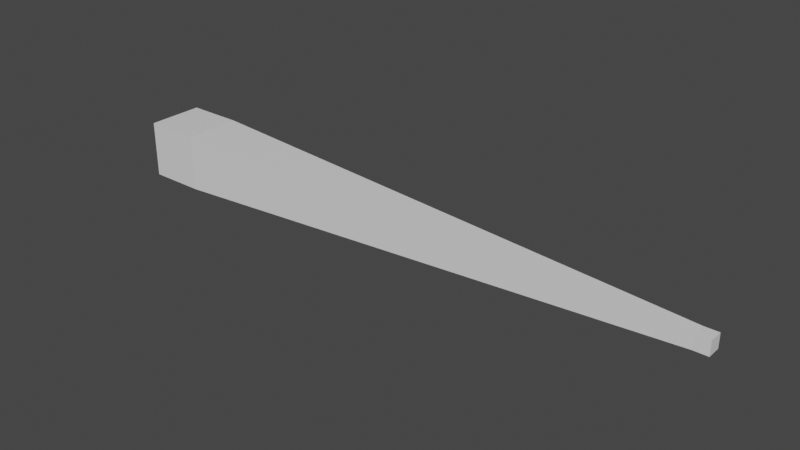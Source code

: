 # Source: untitled.blend  (saved by Blender 2.80.75; exported with 4.5.12 LTS)
import bpy
from mathutils import Matrix  # noqa: F401  (used for matrix-valued properties, if any)

bpy.ops.wm.read_factory_settings(use_empty=True)
scene = bpy.context.scene
scene.name = 'Scene'

# ---- collections
col_collection = bpy.data.collections.new('Collection'); scene.collection.children.link(col_collection)

# ---- materials (node trees are filled in below, after node groups)
mat_material = bpy.data.materials.new('Material')
mat_material.alpha_threshold = 0.0
mat_material.use_transparent_shadow = False
mat_material.line_color = (0.0, 0.0, 0.0, 1.0)

# ---- material node trees
mat_material.use_nodes = True; mat_material.node_tree.nodes.clear()
_N = mat_material.node_tree.nodes; _L = mat_material.node_tree.links
n0 = _N.new('ShaderNodeOutputMaterial'); n0.name = 'Material Output'; n0.location = (300, 300)
n1 = _N.new('ShaderNodeBsdfPrincipled'); n1.name = 'Principled BSDF'; n1.location = (10, 300)
n1.distribution = 'GGX'
n1.subsurface_method = 'BURLEY'
n1.inputs[2].default_value = 0.4
n1.inputs[3].default_value = 1.45
n1.inputs[27].default_value = (0.0, 0.0, 0.0, 1.0)
n1.inputs[28].default_value = 1.0
_L.new(n1.outputs[0], n0.inputs[0])
n0.is_active_output = True

# ---- world
world_world = bpy.data.worlds.new('World'); scene.world = world_world
world_world.use_nodes = True; world_world.node_tree.nodes.clear()
_N = world_world.node_tree.nodes; _L = world_world.node_tree.links
n0 = _N.new('ShaderNodeOutputWorld'); n0.name = 'World Output'; n0.location = (300, 300)
n1 = _N.new('ShaderNodeBackground'); n1.name = 'Background'; n1.location = (10, 300)
n1.inputs[0].default_value = (0.05088, 0.05088, 0.05088, 1.0)
_L.new(n1.outputs[0], n0.inputs[0])
n0.is_active_output = True
world_world.color = (0.05088, 0.05088, 0.05088)
world_world.use_sun_shadow = False
world_world.sun_shadow_jitter_overblur = 0.0

# ---- meshes
me_template_mesh = bpy.data.meshes.new('template_mesh')
me_template_mesh.from_pydata([(0.05, 0.05, -0.05), (0.05, -0.05, -0.05), (0.05, 0.05, 0.05), (0.05, -0.05, 0.05), (-0.05, 0.05, 0.05), (-0.05, -0.05, 0.05), (-0.05, 0.05, -0.05), (-0.05, -0.05, -0.05), (0.9875, 0.0125, 0.0125), (0.9875, -0.0125, 0.0125), (0.9875, 0.0125, -0.0125), (0.9875, -0.0125, -0.0125), (1.012, 0.0125, -0.0125), (1.012, -0.0125, -0.0125), (1.012, 0.0125, 0.0125), (1.012, -0.0125, 0.0125)], [], [(3, 2, 4, 5), (4, 6, 7, 5), (1, 3, 5, 7), (2, 0, 6, 4), (0, 1, 7, 6), (11, 10, 12, 13), (12, 14, 15, 13), (9, 11, 13, 15), (10, 8, 14, 12), (8, 9, 15, 14), (3, 1, 11, 9), (2, 3, 9, 8), (1, 0, 10, 11), (0, 2, 8, 10)])
_uv = me_template_mesh.uv_layers.new(name='UVMap')
_uv.uv.foreach_set('vector', [0.375, 0.5, 0.375, 0.75, 0.375, 0.75, 0.375, 0.5, 0.375, 0.75, 0.625, 0.75, 0.625, 1.0, 0.375, 1.0, 0.375, 0.25, 0.375, 0.5, 0.375, 0.5, 0.375, 0.25, 0.625, 0.5, 0.625, 0.75, 0.625, 0.75, 0.625, 0.5, 0.125, 0.5, 0.125, 0.75, 0.125, 0.75, 0.125, 0.5, 0.375, 0.5, 0.375, 0.75, 0.375, 0.75, 0.375, 0.5, 0.375, 0.75, 0.625, 0.75, 0.625, 1.0, 0.375, 1.0, 0.375, 0.25, 0.375, 0.5, 0.375, 0.5, 0.375, 0.25, 0.625, 0.5, 0.625, 0.75, 0.625, 0.75, 0.625, 0.5, 0.125, 0.5, 0.125, 0.75, 0.125, 0.75, 0.125, 0.5, 0.375, 0.5, 0.375, 0.25, 0.375, 0.5, 0.375, 0.25, 0.375, 0.75, 0.375, 0.5, 0.125, 0.75, 0.125, 0.5, 0.375, 0.25, 0.125, 0.5, 0.375, 0.75, 0.375, 0.5, 0.125, 0.5, 0.375, 0.75, 0.625, 0.75, 0.375, 0.75])
me_template_mesh.materials.append(mat_material)
me_template_mesh.use_remesh_preserve_volume = False
me_template_mesh.use_remesh_preserve_attributes = False
me_template_mesh.use_mirror_vertex_groups = False
me_template_mesh.update()

# ---- objects
ob_template = bpy.data.objects.new('Template', me_template_mesh)

# ---- transforms, parenting, visibility, modifiers, constraints
ob_template.location = (0.0, 0.0, 0.0)
ob_template.rotation_mode = 'QUATERNION'
ob_template.rotation_quaternion = (1.0, 0.0, 0.0, 0.0)
ob_template.scale = (2.936, 2.936, 2.936)
ob_template.lock_rotations_4d = False
ob_template.empty_display_type = 'ARROWS'
ob_template.lineart.crease_threshold = 0.0

# ---- collection membership
col_collection.objects.link(ob_template)

# ---- scene / render settings (as saved in the file)
scene.frame_start = 1; scene.frame_end = 250; scene.frame_set(112)
scene.render.engine = 'BLENDER_EEVEE_NEXT'
scene.cycles.use_denoising = False
scene.cycles.samples = 128
scene.cycles.sampling_pattern = 'TABULATED_SOBOL'
scene.cycles.use_adaptive_sampling = False
scene.cycles.use_light_tree = False
scene.view_settings.view_transform = 'Filmic'
bpy.context.view_layer.update()

# ---- added for rendering (the .blend has no active camera and no usable light): camera, sun
cam_auto = bpy.data.cameras.new('AutoCamera')
cam_auto.lens = 50.0
cam_auto.sensor_width = 36.0
cam_auto.clip_end = 1000.0
ob_auto_camera = bpy.data.objects.new('AutoCamera', cam_auto)
scene.collection.objects.link(ob_auto_camera)
ob_auto_camera.location = (4.32444, -3.49386, 2.32924)
ob_auto_camera.rotation_euler = (1.09748, -7.21219e-08, 0.694738)
scene.camera = ob_auto_camera
light_auto_sun = bpy.data.lights.new('AutoSun', 'SUN')
light_auto_sun.energy = 3.0
light_auto_sun.angle = 0.0523599
ob_auto_sun = bpy.data.objects.new('AutoSun', light_auto_sun)
scene.collection.objects.link(ob_auto_sun)
ob_auto_sun.rotation_euler = (0.872665, 0.174533, 0.523599)
bpy.context.view_layer.update()
